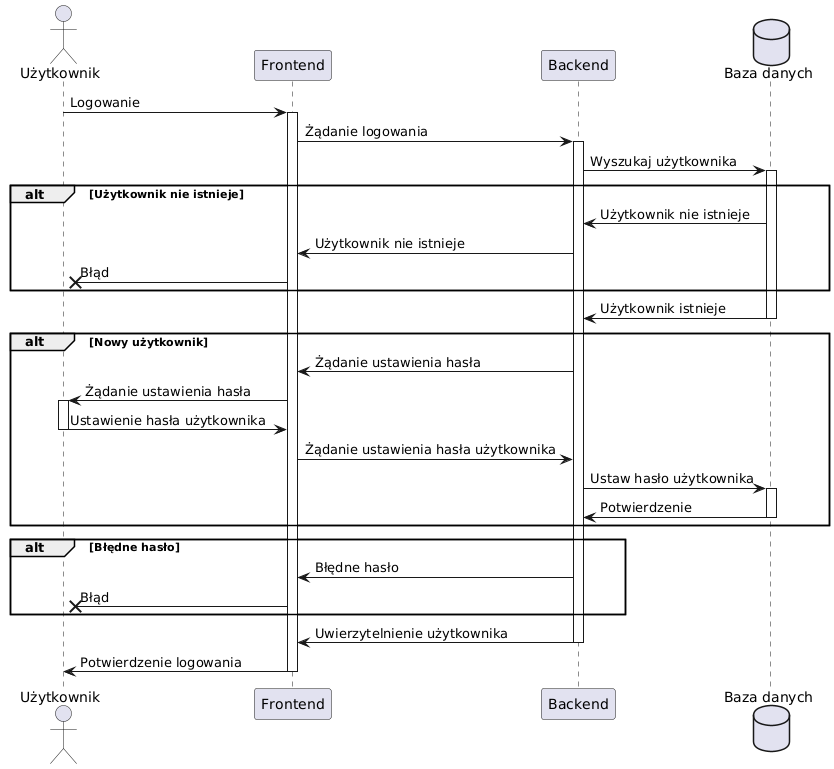

The diagram above was rendered by PlantUML. Its source (embedded in the PNG):
@startuml
actor Użytkownik as nu
participant Frontend as fe
participant Backend as be
database "Baza danych" as db


nu -> fe : Logowanie
activate fe
fe->be : Żądanie logowania
activate be
be -> db : Wyszukaj użytkownika
activate db
alt Użytkownik nie istnieje
db -> be : Użytkownik nie istnieje
be -> fe : Użytkownik nie istnieje
fe ->x nu : Błąd
end
db->be : Użytkownik istnieje
deactivate db
alt Nowy użytkownik
be->fe : Żądanie ustawienia hasła
fe->nu : Żądanie ustawienia hasła
activate nu
nu->fe:Ustawienie hasła użytkownika
deactivate nu
fe->be:Żądanie ustawienia hasła użytkownika
be->db: Ustaw hasło użytkownika
activate db
db->be: Potwierdzenie
deactivate db
end
alt Błędne hasło
be->fe : Błędne hasło
fe->x nu : Błąd
end
be->fe : Uwierzytelnienie użytkownika
deactivate be
fe -> nu : Potwierdzenie logowania
deactivate fe
@enduml